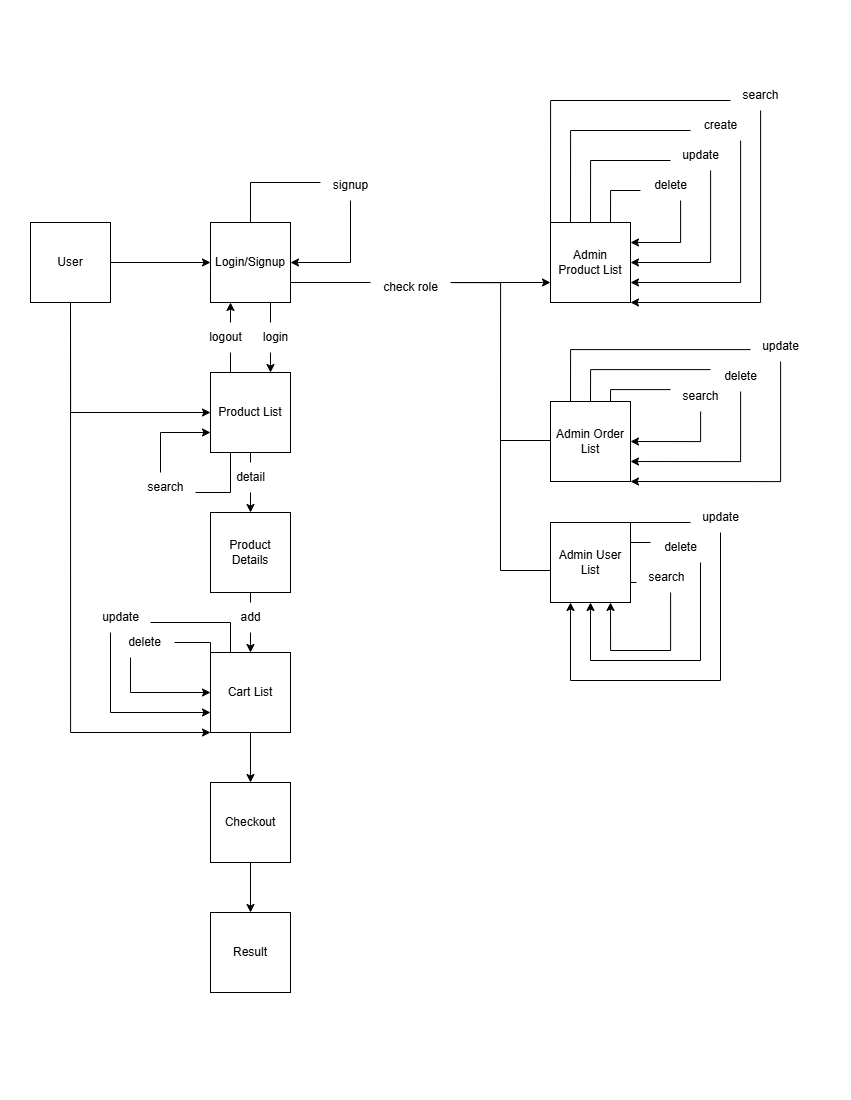

The diagram above was exported from draw.io. Its source (the exported page's mxGraphModel, read from the mxfile embedded in the PNG):
<mxGraphModel dx="1895" dy="1022" grid="1" gridSize="10" guides="1" tooltips="1" connect="1" arrows="1" fold="1" page="1" pageScale="1" pageWidth="850" pageHeight="1100" math="0" shadow="0">
  <root>
    <mxCell id="0" />
    <mxCell id="1" parent="0" />
    <mxCell id="Ygvr2qki-9ic4VDMUgtL-86" style="edgeStyle=orthogonalEdgeStyle;rounded=0;orthogonalLoop=1;jettySize=auto;html=1;exitX=1;exitY=0.5;exitDx=0;exitDy=0;entryX=0;entryY=0.5;entryDx=0;entryDy=0;" edge="1" parent="1" source="Ygvr2qki-9ic4VDMUgtL-74" target="Ygvr2qki-9ic4VDMUgtL-84">
      <mxGeometry relative="1" as="geometry" />
    </mxCell>
    <mxCell id="Ygvr2qki-9ic4VDMUgtL-98" style="edgeStyle=orthogonalEdgeStyle;rounded=0;orthogonalLoop=1;jettySize=auto;html=1;exitX=0.5;exitY=1;exitDx=0;exitDy=0;entryX=0;entryY=0.5;entryDx=0;entryDy=0;" edge="1" parent="1" source="Ygvr2qki-9ic4VDMUgtL-74" target="Ygvr2qki-9ic4VDMUgtL-76">
      <mxGeometry relative="1" as="geometry" />
    </mxCell>
    <mxCell id="Ygvr2qki-9ic4VDMUgtL-100" style="edgeStyle=orthogonalEdgeStyle;rounded=0;orthogonalLoop=1;jettySize=auto;html=1;exitX=0.5;exitY=1;exitDx=0;exitDy=0;entryX=0;entryY=1;entryDx=0;entryDy=0;" edge="1" parent="1" source="Ygvr2qki-9ic4VDMUgtL-74" target="Ygvr2qki-9ic4VDMUgtL-77">
      <mxGeometry relative="1" as="geometry">
        <Array as="points">
          <mxPoint x="70" y="732" />
        </Array>
      </mxGeometry>
    </mxCell>
    <mxCell id="Ygvr2qki-9ic4VDMUgtL-74" value="User" style="whiteSpace=wrap;html=1;aspect=fixed;" vertex="1" parent="1">
      <mxGeometry x="30" y="222" width="80" height="80" as="geometry" />
    </mxCell>
    <mxCell id="Ygvr2qki-9ic4VDMUgtL-88" style="edgeStyle=orthogonalEdgeStyle;rounded=0;orthogonalLoop=1;jettySize=auto;html=1;exitX=0.25;exitY=0;exitDx=0;exitDy=0;entryX=0.25;entryY=1;entryDx=0;entryDy=0;" edge="1" parent="1" source="Ygvr2qki-9ic4VDMUgtL-76" target="Ygvr2qki-9ic4VDMUgtL-84">
      <mxGeometry relative="1" as="geometry" />
    </mxCell>
    <mxCell id="Ygvr2qki-9ic4VDMUgtL-101" style="edgeStyle=orthogonalEdgeStyle;rounded=0;orthogonalLoop=1;jettySize=auto;html=1;exitX=0.5;exitY=1;exitDx=0;exitDy=0;" edge="1" parent="1" source="Ygvr2qki-9ic4VDMUgtL-76" target="Ygvr2qki-9ic4VDMUgtL-80">
      <mxGeometry relative="1" as="geometry" />
    </mxCell>
    <mxCell id="Ygvr2qki-9ic4VDMUgtL-76" value="Product List" style="whiteSpace=wrap;html=1;aspect=fixed;" vertex="1" parent="1">
      <mxGeometry x="210" y="372" width="80" height="80" as="geometry" />
    </mxCell>
    <mxCell id="Ygvr2qki-9ic4VDMUgtL-105" style="edgeStyle=orthogonalEdgeStyle;rounded=0;orthogonalLoop=1;jettySize=auto;html=1;exitX=0.5;exitY=1;exitDx=0;exitDy=0;entryX=0.5;entryY=0;entryDx=0;entryDy=0;" edge="1" parent="1" source="Ygvr2qki-9ic4VDMUgtL-77" target="Ygvr2qki-9ic4VDMUgtL-78">
      <mxGeometry relative="1" as="geometry" />
    </mxCell>
    <mxCell id="Ygvr2qki-9ic4VDMUgtL-77" value="Cart List" style="whiteSpace=wrap;html=1;aspect=fixed;" vertex="1" parent="1">
      <mxGeometry x="210" y="652" width="80" height="80" as="geometry" />
    </mxCell>
    <mxCell id="Ygvr2qki-9ic4VDMUgtL-106" style="edgeStyle=orthogonalEdgeStyle;rounded=0;orthogonalLoop=1;jettySize=auto;html=1;exitX=0.5;exitY=1;exitDx=0;exitDy=0;entryX=0.5;entryY=0;entryDx=0;entryDy=0;" edge="1" parent="1" source="Ygvr2qki-9ic4VDMUgtL-78" target="Ygvr2qki-9ic4VDMUgtL-79">
      <mxGeometry relative="1" as="geometry" />
    </mxCell>
    <mxCell id="Ygvr2qki-9ic4VDMUgtL-78" value="Checkout" style="whiteSpace=wrap;html=1;aspect=fixed;" vertex="1" parent="1">
      <mxGeometry x="210" y="782" width="80" height="80" as="geometry" />
    </mxCell>
    <mxCell id="Ygvr2qki-9ic4VDMUgtL-79" value="Result" style="whiteSpace=wrap;html=1;aspect=fixed;" vertex="1" parent="1">
      <mxGeometry x="210" y="912" width="80" height="80" as="geometry" />
    </mxCell>
    <mxCell id="Ygvr2qki-9ic4VDMUgtL-102" style="edgeStyle=orthogonalEdgeStyle;rounded=0;orthogonalLoop=1;jettySize=auto;html=1;exitX=0.5;exitY=1;exitDx=0;exitDy=0;entryX=0.5;entryY=0;entryDx=0;entryDy=0;" edge="1" parent="1" source="Ygvr2qki-9ic4VDMUgtL-80" target="Ygvr2qki-9ic4VDMUgtL-77">
      <mxGeometry relative="1" as="geometry" />
    </mxCell>
    <mxCell id="Ygvr2qki-9ic4VDMUgtL-80" value="Product Details" style="whiteSpace=wrap;html=1;aspect=fixed;" vertex="1" parent="1">
      <mxGeometry x="210" y="512" width="80" height="80" as="geometry" />
    </mxCell>
    <mxCell id="Ygvr2qki-9ic4VDMUgtL-81" value="Admin Order List" style="whiteSpace=wrap;html=1;aspect=fixed;" vertex="1" parent="1">
      <mxGeometry x="550" y="401" width="80" height="80" as="geometry" />
    </mxCell>
    <mxCell id="Ygvr2qki-9ic4VDMUgtL-82" value="Admin Product List" style="whiteSpace=wrap;html=1;aspect=fixed;" vertex="1" parent="1">
      <mxGeometry x="550" y="222" width="80" height="80" as="geometry" />
    </mxCell>
    <mxCell id="Ygvr2qki-9ic4VDMUgtL-83" value="Admin User List" style="whiteSpace=wrap;html=1;aspect=fixed;" vertex="1" parent="1">
      <mxGeometry x="550" y="522" width="80" height="80" as="geometry" />
    </mxCell>
    <mxCell id="Ygvr2qki-9ic4VDMUgtL-91" style="edgeStyle=orthogonalEdgeStyle;rounded=0;orthogonalLoop=1;jettySize=auto;html=1;exitX=0.75;exitY=1;exitDx=0;exitDy=0;entryX=0.75;entryY=0;entryDx=0;entryDy=0;" edge="1" parent="1" source="Ygvr2qki-9ic4VDMUgtL-84" target="Ygvr2qki-9ic4VDMUgtL-76">
      <mxGeometry relative="1" as="geometry" />
    </mxCell>
    <mxCell id="Ygvr2qki-9ic4VDMUgtL-145" style="edgeStyle=orthogonalEdgeStyle;rounded=0;orthogonalLoop=1;jettySize=auto;html=1;exitX=1;exitY=0.75;exitDx=0;exitDy=0;entryX=0;entryY=0.75;entryDx=0;entryDy=0;" edge="1" parent="1" source="Ygvr2qki-9ic4VDMUgtL-84" target="Ygvr2qki-9ic4VDMUgtL-82">
      <mxGeometry relative="1" as="geometry" />
    </mxCell>
    <mxCell id="Ygvr2qki-9ic4VDMUgtL-84" value="Login/Signup" style="whiteSpace=wrap;html=1;aspect=fixed;" vertex="1" parent="1">
      <mxGeometry x="210" y="222" width="80" height="80" as="geometry" />
    </mxCell>
    <mxCell id="Ygvr2qki-9ic4VDMUgtL-89" value="logout" style="text;html=1;align=center;verticalAlign=middle;resizable=0;points=[];autosize=1;strokeColor=none;fillColor=default;" vertex="1" parent="1">
      <mxGeometry x="195" y="322" width="60" height="30" as="geometry" />
    </mxCell>
    <mxCell id="Ygvr2qki-9ic4VDMUgtL-92" value="login" style="text;html=1;align=center;verticalAlign=middle;resizable=0;points=[];autosize=1;strokeColor=none;fillColor=default;" vertex="1" parent="1">
      <mxGeometry x="250" y="322" width="50" height="30" as="geometry" />
    </mxCell>
    <mxCell id="Ygvr2qki-9ic4VDMUgtL-93" value="" style="endArrow=classic;html=1;rounded=0;entryX=1;entryY=0.5;entryDx=0;entryDy=0;" edge="1" parent="1" target="Ygvr2qki-9ic4VDMUgtL-84">
      <mxGeometry width="50" height="50" relative="1" as="geometry">
        <mxPoint x="250" y="222" as="sourcePoint" />
        <mxPoint x="340" y="262" as="targetPoint" />
        <Array as="points">
          <mxPoint x="250" y="182" />
          <mxPoint x="350" y="182" />
          <mxPoint x="350" y="262" />
        </Array>
      </mxGeometry>
    </mxCell>
    <mxCell id="Ygvr2qki-9ic4VDMUgtL-94" value="signup" style="text;html=1;align=center;verticalAlign=middle;resizable=0;points=[];autosize=1;strokeColor=none;fillColor=default;" vertex="1" parent="1">
      <mxGeometry x="320" y="170" width="60" height="30" as="geometry" />
    </mxCell>
    <mxCell id="Ygvr2qki-9ic4VDMUgtL-96" value="detail" style="text;html=1;align=center;verticalAlign=middle;resizable=0;points=[];autosize=1;strokeColor=none;fillColor=default;" vertex="1" parent="1">
      <mxGeometry x="225" y="462" width="50" height="30" as="geometry" />
    </mxCell>
    <mxCell id="Ygvr2qki-9ic4VDMUgtL-103" value="add" style="text;html=1;align=center;verticalAlign=middle;resizable=0;points=[];autosize=1;strokeColor=none;fillColor=default;" vertex="1" parent="1">
      <mxGeometry x="230" y="602" width="40" height="30" as="geometry" />
    </mxCell>
    <mxCell id="Ygvr2qki-9ic4VDMUgtL-109" value="" style="endArrow=classic;html=1;rounded=0;entryX=0;entryY=0.75;entryDx=0;entryDy=0;exitX=0.25;exitY=0;exitDx=0;exitDy=0;" edge="1" parent="1" source="Ygvr2qki-9ic4VDMUgtL-77" target="Ygvr2qki-9ic4VDMUgtL-77">
      <mxGeometry width="50" height="50" relative="1" as="geometry">
        <mxPoint x="220" y="622" as="sourcePoint" />
        <mxPoint x="170" y="612" as="targetPoint" />
        <Array as="points">
          <mxPoint x="230" y="622" />
          <mxPoint x="110" y="622" />
          <mxPoint x="110" y="712" />
        </Array>
      </mxGeometry>
    </mxCell>
    <mxCell id="Ygvr2qki-9ic4VDMUgtL-111" value="" style="endArrow=classic;html=1;rounded=0;entryX=0;entryY=0.5;entryDx=0;entryDy=0;exitX=0;exitY=0;exitDx=0;exitDy=0;" edge="1" parent="1" source="Ygvr2qki-9ic4VDMUgtL-77" target="Ygvr2qki-9ic4VDMUgtL-77">
      <mxGeometry width="50" height="50" relative="1" as="geometry">
        <mxPoint x="190" y="662" as="sourcePoint" />
        <mxPoint x="270" y="612" as="targetPoint" />
        <Array as="points">
          <mxPoint x="210" y="642" />
          <mxPoint x="130" y="642" />
          <mxPoint x="130" y="692" />
        </Array>
      </mxGeometry>
    </mxCell>
    <mxCell id="Ygvr2qki-9ic4VDMUgtL-112" value="update" style="text;html=1;align=center;verticalAlign=middle;resizable=0;points=[];autosize=1;strokeColor=none;fillColor=default;" vertex="1" parent="1">
      <mxGeometry x="90" y="602" width="60" height="30" as="geometry" />
    </mxCell>
    <mxCell id="Ygvr2qki-9ic4VDMUgtL-113" value="delete" style="text;html=1;align=center;verticalAlign=middle;resizable=0;points=[];autosize=1;strokeColor=none;fillColor=default;" vertex="1" parent="1">
      <mxGeometry x="114" y="627" width="60" height="30" as="geometry" />
    </mxCell>
    <mxCell id="Ygvr2qki-9ic4VDMUgtL-115" value="" style="endArrow=classic;html=1;rounded=0;entryX=0;entryY=0.75;entryDx=0;entryDy=0;exitX=0.25;exitY=1;exitDx=0;exitDy=0;" edge="1" parent="1" source="Ygvr2qki-9ic4VDMUgtL-76" target="Ygvr2qki-9ic4VDMUgtL-76">
      <mxGeometry width="50" height="50" relative="1" as="geometry">
        <mxPoint x="220" y="482" as="sourcePoint" />
        <mxPoint x="190" y="452" as="targetPoint" />
        <Array as="points">
          <mxPoint x="230" y="492" />
          <mxPoint x="160" y="492" />
          <mxPoint x="160" y="432" />
        </Array>
      </mxGeometry>
    </mxCell>
    <mxCell id="Ygvr2qki-9ic4VDMUgtL-114" value="search" style="text;html=1;align=center;verticalAlign=middle;resizable=0;points=[];autosize=1;strokeColor=none;fillColor=default;" vertex="1" parent="1">
      <mxGeometry x="135" y="472" width="60" height="30" as="geometry" />
    </mxCell>
    <mxCell id="Ygvr2qki-9ic4VDMUgtL-123" value="" style="endArrow=classic;html=1;rounded=0;entryX=0.25;entryY=1;entryDx=0;entryDy=0;exitX=1;exitY=0;exitDx=0;exitDy=0;" edge="1" parent="1" source="Ygvr2qki-9ic4VDMUgtL-83" target="Ygvr2qki-9ic4VDMUgtL-83">
      <mxGeometry width="50" height="50" relative="1" as="geometry">
        <mxPoint x="660" y="530" as="sourcePoint" />
        <mxPoint x="740" y="630" as="targetPoint" />
        <Array as="points">
          <mxPoint x="720" y="522" />
          <mxPoint x="720" y="680" />
          <mxPoint x="570" y="680" />
        </Array>
      </mxGeometry>
    </mxCell>
    <mxCell id="Ygvr2qki-9ic4VDMUgtL-124" value="" style="endArrow=classic;html=1;rounded=0;entryX=0.5;entryY=1;entryDx=0;entryDy=0;exitX=1;exitY=0.25;exitDx=0;exitDy=0;" edge="1" parent="1" source="Ygvr2qki-9ic4VDMUgtL-83" target="Ygvr2qki-9ic4VDMUgtL-83">
      <mxGeometry width="50" height="50" relative="1" as="geometry">
        <mxPoint x="640" y="562" as="sourcePoint" />
        <mxPoint x="710" y="540" as="targetPoint" />
        <Array as="points">
          <mxPoint x="700" y="542" />
          <mxPoint x="700" y="660" />
          <mxPoint x="590" y="660" />
        </Array>
      </mxGeometry>
    </mxCell>
    <mxCell id="Ygvr2qki-9ic4VDMUgtL-125" value="update" style="text;html=1;align=center;verticalAlign=middle;resizable=0;points=[];autosize=1;strokeColor=none;fillColor=default;" vertex="1" parent="1">
      <mxGeometry x="690" y="502" width="60" height="30" as="geometry" />
    </mxCell>
    <mxCell id="Ygvr2qki-9ic4VDMUgtL-126" value="delete" style="text;html=1;align=center;verticalAlign=middle;resizable=0;points=[];autosize=1;strokeColor=none;fillColor=default;" vertex="1" parent="1">
      <mxGeometry x="650" y="532" width="60" height="30" as="geometry" />
    </mxCell>
    <mxCell id="Ygvr2qki-9ic4VDMUgtL-127" style="edgeStyle=orthogonalEdgeStyle;rounded=0;orthogonalLoop=1;jettySize=auto;html=1;exitX=0.25;exitY=0;exitDx=0;exitDy=0;entryX=1;entryY=1;entryDx=0;entryDy=0;" edge="1" parent="1" source="Ygvr2qki-9ic4VDMUgtL-81" target="Ygvr2qki-9ic4VDMUgtL-81">
      <mxGeometry relative="1" as="geometry">
        <mxPoint x="700" y="479" as="targetPoint" />
        <Array as="points">
          <mxPoint x="570" y="349" />
          <mxPoint x="780" y="349" />
          <mxPoint x="780" y="481" />
        </Array>
      </mxGeometry>
    </mxCell>
    <mxCell id="Ygvr2qki-9ic4VDMUgtL-128" style="edgeStyle=orthogonalEdgeStyle;rounded=0;orthogonalLoop=1;jettySize=auto;html=1;exitX=0.5;exitY=0;exitDx=0;exitDy=0;entryX=1;entryY=0.75;entryDx=0;entryDy=0;" edge="1" parent="1" source="Ygvr2qki-9ic4VDMUgtL-81" target="Ygvr2qki-9ic4VDMUgtL-81">
      <mxGeometry relative="1" as="geometry">
        <Array as="points">
          <mxPoint x="590" y="369" />
          <mxPoint x="740" y="369" />
          <mxPoint x="740" y="461" />
        </Array>
      </mxGeometry>
    </mxCell>
    <mxCell id="Ygvr2qki-9ic4VDMUgtL-129" value="update" style="text;html=1;align=center;verticalAlign=middle;resizable=0;points=[];autosize=1;strokeColor=none;fillColor=default;" vertex="1" parent="1">
      <mxGeometry x="750" y="331" width="60" height="30" as="geometry" />
    </mxCell>
    <mxCell id="Ygvr2qki-9ic4VDMUgtL-130" value="delete" style="text;html=1;align=center;verticalAlign=middle;resizable=0;points=[];autosize=1;strokeColor=none;fillColor=default;" vertex="1" parent="1">
      <mxGeometry x="710" y="361" width="60" height="30" as="geometry" />
    </mxCell>
    <mxCell id="Ygvr2qki-9ic4VDMUgtL-132" style="edgeStyle=orthogonalEdgeStyle;rounded=0;orthogonalLoop=1;jettySize=auto;html=1;exitX=0.25;exitY=0;exitDx=0;exitDy=0;entryX=1;entryY=0.75;entryDx=0;entryDy=0;" edge="1" parent="1" source="Ygvr2qki-9ic4VDMUgtL-82" target="Ygvr2qki-9ic4VDMUgtL-82">
      <mxGeometry relative="1" as="geometry">
        <Array as="points">
          <mxPoint x="570" y="130" />
          <mxPoint x="740" y="130" />
          <mxPoint x="740" y="282" />
        </Array>
      </mxGeometry>
    </mxCell>
    <mxCell id="Ygvr2qki-9ic4VDMUgtL-133" style="edgeStyle=orthogonalEdgeStyle;rounded=0;orthogonalLoop=1;jettySize=auto;html=1;exitX=0.5;exitY=0;exitDx=0;exitDy=0;entryX=1;entryY=0.5;entryDx=0;entryDy=0;" edge="1" parent="1" source="Ygvr2qki-9ic4VDMUgtL-82" target="Ygvr2qki-9ic4VDMUgtL-82">
      <mxGeometry relative="1" as="geometry">
        <Array as="points">
          <mxPoint x="590" y="160" />
          <mxPoint x="710" y="160" />
          <mxPoint x="710" y="262" />
        </Array>
      </mxGeometry>
    </mxCell>
    <mxCell id="Ygvr2qki-9ic4VDMUgtL-134" style="edgeStyle=orthogonalEdgeStyle;rounded=0;orthogonalLoop=1;jettySize=auto;html=1;exitX=0.75;exitY=0;exitDx=0;exitDy=0;entryX=1;entryY=0.25;entryDx=0;entryDy=0;" edge="1" parent="1" source="Ygvr2qki-9ic4VDMUgtL-82" target="Ygvr2qki-9ic4VDMUgtL-82">
      <mxGeometry relative="1" as="geometry">
        <Array as="points">
          <mxPoint x="610" y="190" />
          <mxPoint x="680" y="190" />
          <mxPoint x="680" y="242" />
        </Array>
      </mxGeometry>
    </mxCell>
    <mxCell id="Ygvr2qki-9ic4VDMUgtL-135" value="create" style="text;html=1;align=center;verticalAlign=middle;resizable=0;points=[];autosize=1;strokeColor=none;fillColor=default;" vertex="1" parent="1">
      <mxGeometry x="690" y="110" width="60" height="30" as="geometry" />
    </mxCell>
    <mxCell id="Ygvr2qki-9ic4VDMUgtL-136" value="update" style="text;html=1;align=center;verticalAlign=middle;resizable=0;points=[];autosize=1;strokeColor=none;fillColor=default;" vertex="1" parent="1">
      <mxGeometry x="670" y="140" width="60" height="30" as="geometry" />
    </mxCell>
    <mxCell id="Ygvr2qki-9ic4VDMUgtL-137" value="delete" style="text;html=1;align=center;verticalAlign=middle;resizable=0;points=[];autosize=1;strokeColor=none;fillColor=default;" vertex="1" parent="1">
      <mxGeometry x="640" y="170" width="60" height="30" as="geometry" />
    </mxCell>
    <mxCell id="Ygvr2qki-9ic4VDMUgtL-139" style="edgeStyle=orthogonalEdgeStyle;rounded=0;orthogonalLoop=1;jettySize=auto;html=1;exitX=0.75;exitY=0;exitDx=0;exitDy=0;entryX=1;entryY=0.5;entryDx=0;entryDy=0;" edge="1" parent="1" source="Ygvr2qki-9ic4VDMUgtL-81" target="Ygvr2qki-9ic4VDMUgtL-81">
      <mxGeometry relative="1" as="geometry">
        <Array as="points">
          <mxPoint x="610" y="389" />
          <mxPoint x="700" y="389" />
          <mxPoint x="700" y="441" />
        </Array>
      </mxGeometry>
    </mxCell>
    <mxCell id="Ygvr2qki-9ic4VDMUgtL-140" value="search" style="text;html=1;align=center;verticalAlign=middle;resizable=0;points=[];autosize=1;strokeColor=none;fillColor=default;" vertex="1" parent="1">
      <mxGeometry x="670" y="381" width="60" height="30" as="geometry" />
    </mxCell>
    <mxCell id="Ygvr2qki-9ic4VDMUgtL-142" style="edgeStyle=orthogonalEdgeStyle;rounded=0;orthogonalLoop=1;jettySize=auto;html=1;exitX=1;exitY=0.75;exitDx=0;exitDy=0;entryX=0.75;entryY=1;entryDx=0;entryDy=0;" edge="1" parent="1" source="Ygvr2qki-9ic4VDMUgtL-83" target="Ygvr2qki-9ic4VDMUgtL-83">
      <mxGeometry relative="1" as="geometry">
        <Array as="points">
          <mxPoint x="670" y="582" />
          <mxPoint x="670" y="650" />
          <mxPoint x="610" y="650" />
        </Array>
      </mxGeometry>
    </mxCell>
    <mxCell id="Ygvr2qki-9ic4VDMUgtL-141" value="search" style="text;html=1;align=center;verticalAlign=middle;resizable=0;points=[];autosize=1;strokeColor=none;fillColor=default;" vertex="1" parent="1">
      <mxGeometry x="636" y="562" width="60" height="30" as="geometry" />
    </mxCell>
    <mxCell id="Ygvr2qki-9ic4VDMUgtL-143" style="edgeStyle=orthogonalEdgeStyle;rounded=0;orthogonalLoop=1;jettySize=auto;html=1;exitX=0;exitY=0;exitDx=0;exitDy=0;entryX=1;entryY=1;entryDx=0;entryDy=0;" edge="1" parent="1" source="Ygvr2qki-9ic4VDMUgtL-82" target="Ygvr2qki-9ic4VDMUgtL-82">
      <mxGeometry relative="1" as="geometry">
        <mxPoint x="660" y="290" as="targetPoint" />
        <Array as="points">
          <mxPoint x="550" y="100" />
          <mxPoint x="760" y="100" />
          <mxPoint x="760" y="302" />
        </Array>
      </mxGeometry>
    </mxCell>
    <mxCell id="Ygvr2qki-9ic4VDMUgtL-144" value="search" style="text;html=1;align=center;verticalAlign=middle;resizable=0;points=[];autosize=1;strokeColor=none;fillColor=default;" vertex="1" parent="1">
      <mxGeometry x="730" y="80" width="60" height="30" as="geometry" />
    </mxCell>
    <mxCell id="Ygvr2qki-9ic4VDMUgtL-146" value="check role" style="text;html=1;align=center;verticalAlign=middle;resizable=0;points=[];autosize=1;strokeColor=none;fillColor=default;" vertex="1" parent="1">
      <mxGeometry x="370" y="272" width="80" height="30" as="geometry" />
    </mxCell>
    <mxCell id="Ygvr2qki-9ic4VDMUgtL-148" style="edgeStyle=orthogonalEdgeStyle;rounded=0;orthogonalLoop=1;jettySize=auto;html=1;exitX=0;exitY=0;exitDx=0;exitDy=0;exitPerimeter=0;startArrow=none;startFill=0;endArrow=none;entryX=1.007;entryY=0.337;entryDx=0;entryDy=0;entryPerimeter=0;" edge="1" parent="1" source="Ygvr2qki-9ic4VDMUgtL-147" target="Ygvr2qki-9ic4VDMUgtL-146">
      <mxGeometry relative="1" as="geometry">
        <mxPoint x="500" y="280" as="targetPoint" />
      </mxGeometry>
    </mxCell>
    <mxCell id="Ygvr2qki-9ic4VDMUgtL-147" value="" style="strokeWidth=1;html=1;shape=mxgraph.flowchart.annotation_1;align=left;pointerEvents=1;" vertex="1" parent="1">
      <mxGeometry x="500" y="440" width="50" height="130" as="geometry" />
    </mxCell>
  </root>
</mxGraphModel>